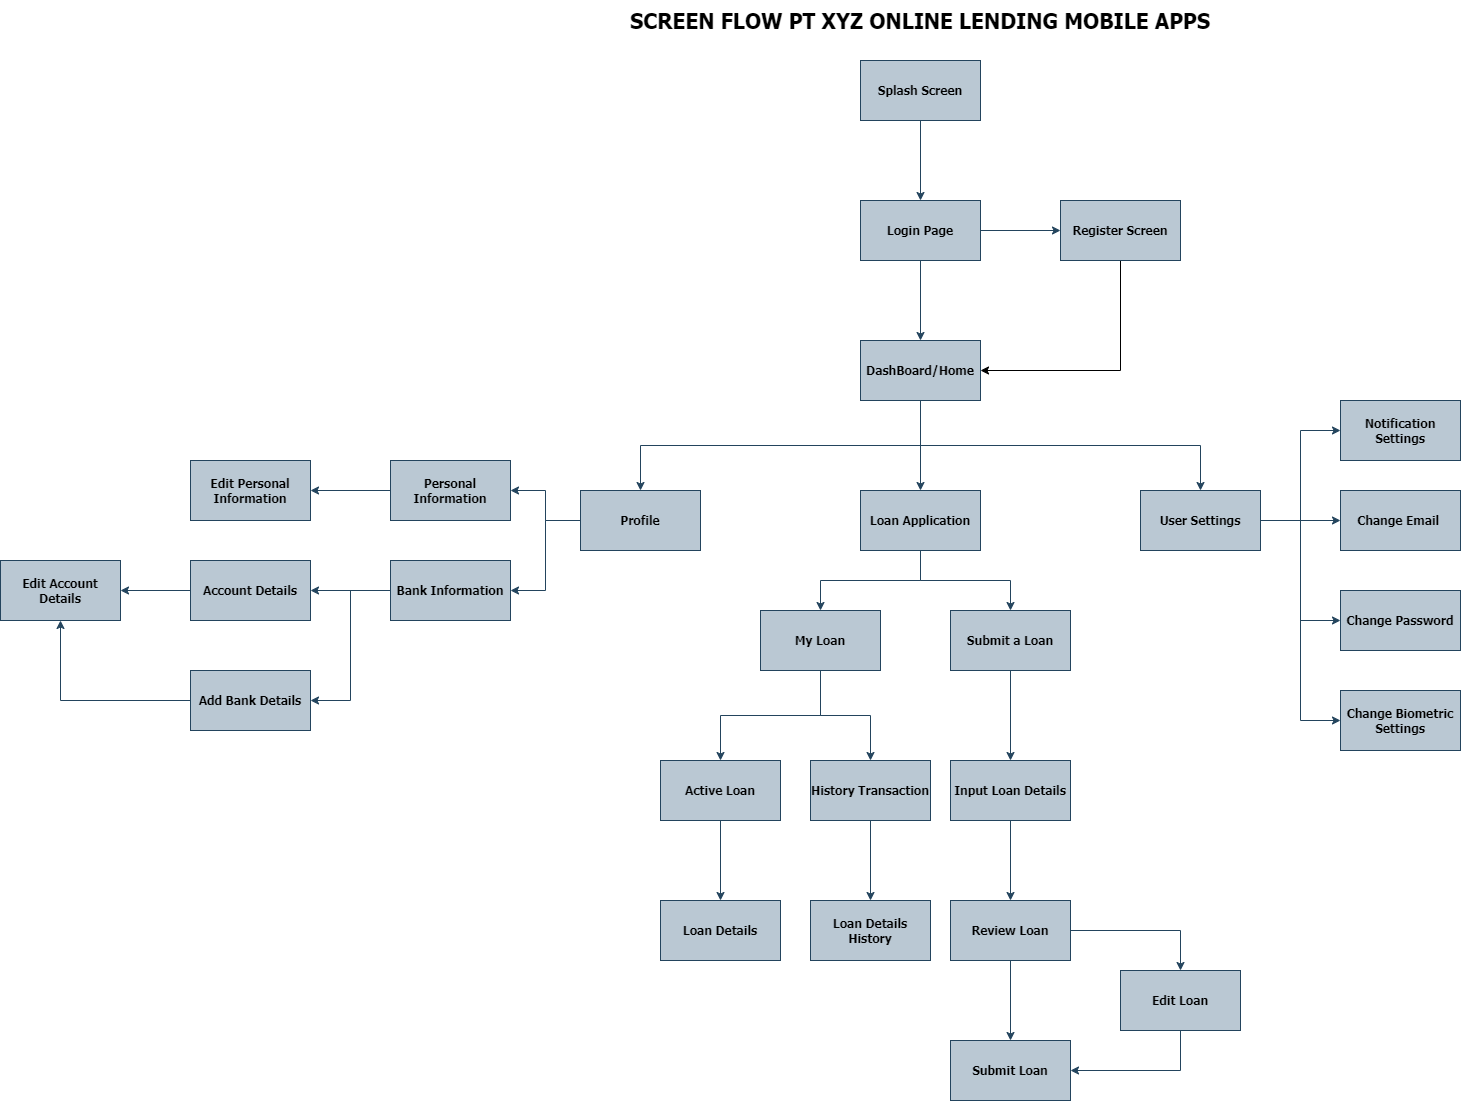

The diagram above was exported from draw.io. Its source (the exported page's mxGraphModel, read from the mxfile embedded in the PNG):
<mxGraphModel dx="2729" dy="860" grid="1" gridSize="10" guides="1" tooltips="1" connect="1" arrows="1" fold="1" page="1" pageScale="1" pageWidth="1100" pageHeight="850" background="none" math="0" shadow="0">
  <root>
    <object label="" id="0">
      <mxCell />
    </object>
    <mxCell id="1" parent="0" />
    <mxCell id="qgrMuH8vzN44tCoD5eCM-3" value="" style="edgeStyle=orthogonalEdgeStyle;rounded=0;orthogonalLoop=1;jettySize=auto;html=1;fillColor=#bac8d3;strokeColor=#23445d;fontFamily=Tahoma;fontStyle=1;fontSize=12;" edge="1" parent="1" source="qgrMuH8vzN44tCoD5eCM-1" target="qgrMuH8vzN44tCoD5eCM-2">
      <mxGeometry relative="1" as="geometry" />
    </mxCell>
    <mxCell id="qgrMuH8vzN44tCoD5eCM-5" value="" style="edgeStyle=orthogonalEdgeStyle;rounded=0;orthogonalLoop=1;jettySize=auto;html=1;fillColor=#bac8d3;strokeColor=#23445d;fontFamily=Tahoma;fontStyle=1;fontSize=12;" edge="1" parent="1" source="qgrMuH8vzN44tCoD5eCM-1" target="qgrMuH8vzN44tCoD5eCM-4">
      <mxGeometry relative="1" as="geometry" />
    </mxCell>
    <mxCell id="qgrMuH8vzN44tCoD5eCM-1" value="Login Page" style="rounded=0;whiteSpace=wrap;html=1;fillColor=#bac8d3;strokeColor=#23445d;fontFamily=Tahoma;fontStyle=1;fontSize=12;" vertex="1" parent="1">
      <mxGeometry x="490" y="200" width="120" height="60" as="geometry" />
    </mxCell>
    <mxCell id="qgrMuH8vzN44tCoD5eCM-18" style="edgeStyle=orthogonalEdgeStyle;rounded=0;orthogonalLoop=1;jettySize=auto;html=1;fillColor=#bac8d3;strokeColor=#23445d;fontFamily=Tahoma;fontStyle=1;fontSize=12;" edge="1" parent="1" source="qgrMuH8vzN44tCoD5eCM-2" target="qgrMuH8vzN44tCoD5eCM-8">
      <mxGeometry relative="1" as="geometry" />
    </mxCell>
    <mxCell id="qgrMuH8vzN44tCoD5eCM-19" style="edgeStyle=orthogonalEdgeStyle;rounded=0;orthogonalLoop=1;jettySize=auto;html=1;exitX=0.5;exitY=1;exitDx=0;exitDy=0;fillColor=#bac8d3;strokeColor=#23445d;fontFamily=Tahoma;fontStyle=1;fontSize=12;" edge="1" parent="1" source="qgrMuH8vzN44tCoD5eCM-2" target="qgrMuH8vzN44tCoD5eCM-12">
      <mxGeometry relative="1" as="geometry" />
    </mxCell>
    <mxCell id="qgrMuH8vzN44tCoD5eCM-20" style="edgeStyle=orthogonalEdgeStyle;rounded=0;orthogonalLoop=1;jettySize=auto;html=1;exitX=0.5;exitY=1;exitDx=0;exitDy=0;fillColor=#bac8d3;strokeColor=#23445d;fontFamily=Tahoma;fontStyle=1;fontSize=12;" edge="1" parent="1" source="qgrMuH8vzN44tCoD5eCM-2" target="qgrMuH8vzN44tCoD5eCM-11">
      <mxGeometry relative="1" as="geometry" />
    </mxCell>
    <mxCell id="qgrMuH8vzN44tCoD5eCM-2" value="DashBoard/Home" style="whiteSpace=wrap;html=1;rounded=0;fillColor=#bac8d3;strokeColor=#23445d;fontFamily=Tahoma;fontStyle=1;fontSize=12;" vertex="1" parent="1">
      <mxGeometry x="490" y="340" width="120" height="60" as="geometry" />
    </mxCell>
    <mxCell id="JGV8rAOEWnA3ox4t4Rdm-3" style="edgeStyle=orthogonalEdgeStyle;rounded=0;orthogonalLoop=1;jettySize=auto;html=1;exitX=0.5;exitY=1;exitDx=0;exitDy=0;entryX=1;entryY=0.5;entryDx=0;entryDy=0;" edge="1" parent="1" source="qgrMuH8vzN44tCoD5eCM-4" target="qgrMuH8vzN44tCoD5eCM-2">
      <mxGeometry relative="1" as="geometry" />
    </mxCell>
    <mxCell id="qgrMuH8vzN44tCoD5eCM-4" value="Register Screen" style="whiteSpace=wrap;html=1;rounded=0;fillColor=#bac8d3;strokeColor=#23445d;fontFamily=Tahoma;fontStyle=1;fontSize=12;" vertex="1" parent="1">
      <mxGeometry x="690" y="200" width="120" height="60" as="geometry" />
    </mxCell>
    <mxCell id="qgrMuH8vzN44tCoD5eCM-24" style="edgeStyle=orthogonalEdgeStyle;rounded=0;orthogonalLoop=1;jettySize=auto;html=1;fillColor=#bac8d3;strokeColor=#23445d;fontFamily=Tahoma;fontStyle=1;fontSize=12;" edge="1" parent="1" source="qgrMuH8vzN44tCoD5eCM-8" target="qgrMuH8vzN44tCoD5eCM-10">
      <mxGeometry relative="1" as="geometry" />
    </mxCell>
    <mxCell id="qgrMuH8vzN44tCoD5eCM-25" style="edgeStyle=orthogonalEdgeStyle;rounded=0;orthogonalLoop=1;jettySize=auto;html=1;exitX=0.5;exitY=1;exitDx=0;exitDy=0;fillColor=#bac8d3;strokeColor=#23445d;fontFamily=Tahoma;fontStyle=1;fontSize=12;" edge="1" parent="1" source="qgrMuH8vzN44tCoD5eCM-8" target="qgrMuH8vzN44tCoD5eCM-23">
      <mxGeometry relative="1" as="geometry" />
    </mxCell>
    <mxCell id="qgrMuH8vzN44tCoD5eCM-8" value="Loan Application" style="whiteSpace=wrap;html=1;rounded=0;fillColor=#bac8d3;strokeColor=#23445d;fontFamily=Tahoma;fontStyle=1;fontSize=12;" vertex="1" parent="1">
      <mxGeometry x="490" y="490" width="120" height="60" as="geometry" />
    </mxCell>
    <mxCell id="qgrMuH8vzN44tCoD5eCM-31" value="" style="edgeStyle=orthogonalEdgeStyle;rounded=0;orthogonalLoop=1;jettySize=auto;html=1;fillColor=#bac8d3;strokeColor=#23445d;fontFamily=Tahoma;fontStyle=1;fontSize=12;" edge="1" parent="1" source="qgrMuH8vzN44tCoD5eCM-10" target="qgrMuH8vzN44tCoD5eCM-30">
      <mxGeometry relative="1" as="geometry" />
    </mxCell>
    <mxCell id="qgrMuH8vzN44tCoD5eCM-10" value="Submit a Loan" style="whiteSpace=wrap;html=1;rounded=0;fillColor=#bac8d3;strokeColor=#23445d;fontFamily=Tahoma;fontStyle=1;fontSize=12;" vertex="1" parent="1">
      <mxGeometry x="580" y="610" width="120" height="60" as="geometry" />
    </mxCell>
    <mxCell id="qgrMuH8vzN44tCoD5eCM-55" style="edgeStyle=orthogonalEdgeStyle;rounded=0;orthogonalLoop=1;jettySize=auto;html=1;exitX=0;exitY=0.5;exitDx=0;exitDy=0;entryX=1;entryY=0.5;entryDx=0;entryDy=0;fillColor=#bac8d3;strokeColor=#23445d;fontFamily=Tahoma;fontStyle=1;fontSize=12;" edge="1" parent="1" source="qgrMuH8vzN44tCoD5eCM-11" target="qgrMuH8vzN44tCoD5eCM-52">
      <mxGeometry relative="1" as="geometry" />
    </mxCell>
    <mxCell id="qgrMuH8vzN44tCoD5eCM-56" style="edgeStyle=orthogonalEdgeStyle;rounded=0;orthogonalLoop=1;jettySize=auto;html=1;exitX=0;exitY=0.5;exitDx=0;exitDy=0;entryX=1;entryY=0.5;entryDx=0;entryDy=0;fillColor=#bac8d3;strokeColor=#23445d;fontFamily=Tahoma;fontStyle=1;fontSize=12;" edge="1" parent="1" source="qgrMuH8vzN44tCoD5eCM-11" target="qgrMuH8vzN44tCoD5eCM-54">
      <mxGeometry relative="1" as="geometry" />
    </mxCell>
    <mxCell id="qgrMuH8vzN44tCoD5eCM-11" value="Profile" style="whiteSpace=wrap;html=1;rounded=0;fillColor=#bac8d3;strokeColor=#23445d;fontFamily=Tahoma;fontStyle=1;fontSize=12;" vertex="1" parent="1">
      <mxGeometry x="210" y="490" width="120" height="60" as="geometry" />
    </mxCell>
    <mxCell id="qgrMuH8vzN44tCoD5eCM-46" value="" style="edgeStyle=orthogonalEdgeStyle;rounded=0;orthogonalLoop=1;jettySize=auto;html=1;fillColor=#bac8d3;strokeColor=#23445d;fontFamily=Tahoma;fontStyle=1;fontSize=12;" edge="1" parent="1" source="qgrMuH8vzN44tCoD5eCM-12" target="qgrMuH8vzN44tCoD5eCM-45">
      <mxGeometry relative="1" as="geometry" />
    </mxCell>
    <mxCell id="qgrMuH8vzN44tCoD5eCM-47" style="edgeStyle=orthogonalEdgeStyle;rounded=0;orthogonalLoop=1;jettySize=auto;html=1;exitX=1;exitY=0.5;exitDx=0;exitDy=0;entryX=0;entryY=0.5;entryDx=0;entryDy=0;fillColor=#bac8d3;strokeColor=#23445d;fontFamily=Tahoma;fontStyle=1;fontSize=12;" edge="1" parent="1" source="qgrMuH8vzN44tCoD5eCM-12" target="qgrMuH8vzN44tCoD5eCM-43">
      <mxGeometry relative="1" as="geometry" />
    </mxCell>
    <mxCell id="qgrMuH8vzN44tCoD5eCM-50" style="edgeStyle=orthogonalEdgeStyle;rounded=0;orthogonalLoop=1;jettySize=auto;html=1;exitX=1;exitY=0.5;exitDx=0;exitDy=0;entryX=0;entryY=0.5;entryDx=0;entryDy=0;fillColor=#bac8d3;strokeColor=#23445d;fontFamily=Tahoma;fontStyle=1;fontSize=12;" edge="1" parent="1" source="qgrMuH8vzN44tCoD5eCM-12" target="qgrMuH8vzN44tCoD5eCM-49">
      <mxGeometry relative="1" as="geometry" />
    </mxCell>
    <mxCell id="qgrMuH8vzN44tCoD5eCM-51" style="edgeStyle=orthogonalEdgeStyle;rounded=0;orthogonalLoop=1;jettySize=auto;html=1;exitX=1;exitY=0.5;exitDx=0;exitDy=0;entryX=0;entryY=0.5;entryDx=0;entryDy=0;fillColor=#bac8d3;strokeColor=#23445d;fontFamily=Tahoma;fontStyle=1;fontSize=12;" edge="1" parent="1" source="qgrMuH8vzN44tCoD5eCM-12" target="qgrMuH8vzN44tCoD5eCM-48">
      <mxGeometry relative="1" as="geometry" />
    </mxCell>
    <mxCell id="qgrMuH8vzN44tCoD5eCM-12" value="User Settings" style="rounded=0;whiteSpace=wrap;html=1;fillColor=#bac8d3;strokeColor=#23445d;fontFamily=Tahoma;fontStyle=1;fontSize=12;" vertex="1" parent="1">
      <mxGeometry x="770" y="490" width="120" height="60" as="geometry" />
    </mxCell>
    <mxCell id="qgrMuH8vzN44tCoD5eCM-16" style="edgeStyle=orthogonalEdgeStyle;rounded=0;orthogonalLoop=1;jettySize=auto;html=1;exitX=0.5;exitY=1;exitDx=0;exitDy=0;fillColor=#bac8d3;strokeColor=#23445d;fontFamily=Tahoma;fontStyle=1;fontSize=12;" edge="1" parent="1" source="qgrMuH8vzN44tCoD5eCM-14" target="qgrMuH8vzN44tCoD5eCM-1">
      <mxGeometry relative="1" as="geometry" />
    </mxCell>
    <mxCell id="qgrMuH8vzN44tCoD5eCM-14" value="Splash Screen" style="whiteSpace=wrap;html=1;rounded=0;fillColor=#bac8d3;strokeColor=#23445d;fontFamily=Tahoma;fontStyle=1;fontSize=12;" vertex="1" parent="1">
      <mxGeometry x="490" y="60" width="120" height="60" as="geometry" />
    </mxCell>
    <mxCell id="qgrMuH8vzN44tCoD5eCM-27" value="" style="edgeStyle=orthogonalEdgeStyle;rounded=0;orthogonalLoop=1;jettySize=auto;html=1;exitX=0.5;exitY=1;exitDx=0;exitDy=0;fillColor=#bac8d3;strokeColor=#23445d;fontFamily=Tahoma;fontStyle=1;fontSize=12;" edge="1" parent="1" source="qgrMuH8vzN44tCoD5eCM-23" target="qgrMuH8vzN44tCoD5eCM-26">
      <mxGeometry relative="1" as="geometry" />
    </mxCell>
    <mxCell id="qgrMuH8vzN44tCoD5eCM-29" style="edgeStyle=orthogonalEdgeStyle;rounded=0;orthogonalLoop=1;jettySize=auto;html=1;exitX=0.5;exitY=1;exitDx=0;exitDy=0;entryX=0.5;entryY=0;entryDx=0;entryDy=0;fillColor=#bac8d3;strokeColor=#23445d;fontFamily=Tahoma;fontStyle=1;fontSize=12;" edge="1" parent="1" source="qgrMuH8vzN44tCoD5eCM-23" target="qgrMuH8vzN44tCoD5eCM-28">
      <mxGeometry relative="1" as="geometry" />
    </mxCell>
    <mxCell id="qgrMuH8vzN44tCoD5eCM-23" value="My Loan" style="whiteSpace=wrap;html=1;rounded=0;fillColor=#bac8d3;strokeColor=#23445d;fontFamily=Tahoma;fontStyle=1;fontSize=12;" vertex="1" parent="1">
      <mxGeometry x="390" y="610" width="120" height="60" as="geometry" />
    </mxCell>
    <mxCell id="qgrMuH8vzN44tCoD5eCM-40" value="" style="edgeStyle=orthogonalEdgeStyle;rounded=0;orthogonalLoop=1;jettySize=auto;html=1;fillColor=#bac8d3;strokeColor=#23445d;fontFamily=Tahoma;fontStyle=1;fontSize=12;" edge="1" parent="1" source="qgrMuH8vzN44tCoD5eCM-26" target="qgrMuH8vzN44tCoD5eCM-39">
      <mxGeometry relative="1" as="geometry" />
    </mxCell>
    <mxCell id="qgrMuH8vzN44tCoD5eCM-26" value="Active Loan" style="whiteSpace=wrap;html=1;rounded=0;fillColor=#bac8d3;strokeColor=#23445d;fontFamily=Tahoma;fontStyle=1;fontSize=12;" vertex="1" parent="1">
      <mxGeometry x="290" y="760" width="120" height="60" as="geometry" />
    </mxCell>
    <mxCell id="qgrMuH8vzN44tCoD5eCM-42" value="" style="edgeStyle=orthogonalEdgeStyle;rounded=0;orthogonalLoop=1;jettySize=auto;html=1;fillColor=#bac8d3;strokeColor=#23445d;fontFamily=Tahoma;fontStyle=1;fontSize=12;" edge="1" parent="1" source="qgrMuH8vzN44tCoD5eCM-28" target="qgrMuH8vzN44tCoD5eCM-41">
      <mxGeometry relative="1" as="geometry" />
    </mxCell>
    <mxCell id="qgrMuH8vzN44tCoD5eCM-28" value="History Transaction" style="whiteSpace=wrap;html=1;rounded=0;fillColor=#bac8d3;strokeColor=#23445d;fontFamily=Tahoma;fontStyle=1;fontSize=12;" vertex="1" parent="1">
      <mxGeometry x="440" y="760" width="120" height="60" as="geometry" />
    </mxCell>
    <mxCell id="qgrMuH8vzN44tCoD5eCM-33" value="" style="edgeStyle=orthogonalEdgeStyle;rounded=0;orthogonalLoop=1;jettySize=auto;html=1;fillColor=#bac8d3;strokeColor=#23445d;fontFamily=Tahoma;fontStyle=1;fontSize=12;" edge="1" parent="1" source="qgrMuH8vzN44tCoD5eCM-30" target="qgrMuH8vzN44tCoD5eCM-32">
      <mxGeometry relative="1" as="geometry" />
    </mxCell>
    <mxCell id="qgrMuH8vzN44tCoD5eCM-30" value="Input Loan Details" style="whiteSpace=wrap;html=1;rounded=0;fillColor=#bac8d3;strokeColor=#23445d;fontFamily=Tahoma;fontStyle=1;fontSize=12;" vertex="1" parent="1">
      <mxGeometry x="580" y="760" width="120" height="60" as="geometry" />
    </mxCell>
    <mxCell id="qgrMuH8vzN44tCoD5eCM-35" value="" style="edgeStyle=orthogonalEdgeStyle;rounded=0;orthogonalLoop=1;jettySize=auto;html=1;fillColor=#bac8d3;strokeColor=#23445d;fontFamily=Tahoma;fontStyle=1;fontSize=12;" edge="1" parent="1" source="qgrMuH8vzN44tCoD5eCM-32" target="qgrMuH8vzN44tCoD5eCM-34">
      <mxGeometry relative="1" as="geometry" />
    </mxCell>
    <mxCell id="qgrMuH8vzN44tCoD5eCM-37" value="" style="edgeStyle=orthogonalEdgeStyle;rounded=0;orthogonalLoop=1;jettySize=auto;html=1;fillColor=#bac8d3;strokeColor=#23445d;fontFamily=Tahoma;fontStyle=1;fontSize=12;" edge="1" parent="1" source="qgrMuH8vzN44tCoD5eCM-32" target="qgrMuH8vzN44tCoD5eCM-36">
      <mxGeometry relative="1" as="geometry" />
    </mxCell>
    <mxCell id="qgrMuH8vzN44tCoD5eCM-32" value="Review Loan" style="whiteSpace=wrap;html=1;rounded=0;fillColor=#bac8d3;strokeColor=#23445d;fontFamily=Tahoma;fontStyle=1;fontSize=12;" vertex="1" parent="1">
      <mxGeometry x="580" y="900" width="120" height="60" as="geometry" />
    </mxCell>
    <mxCell id="qgrMuH8vzN44tCoD5eCM-34" value="Submit Loan" style="whiteSpace=wrap;html=1;rounded=0;fillColor=#bac8d3;strokeColor=#23445d;fontFamily=Tahoma;fontStyle=1;fontSize=12;" vertex="1" parent="1">
      <mxGeometry x="580" y="1040" width="120" height="60" as="geometry" />
    </mxCell>
    <mxCell id="qgrMuH8vzN44tCoD5eCM-38" style="edgeStyle=orthogonalEdgeStyle;rounded=0;orthogonalLoop=1;jettySize=auto;html=1;exitX=0.5;exitY=1;exitDx=0;exitDy=0;entryX=1;entryY=0.5;entryDx=0;entryDy=0;fillColor=#bac8d3;strokeColor=#23445d;fontFamily=Tahoma;fontStyle=1;fontSize=12;" edge="1" parent="1" source="qgrMuH8vzN44tCoD5eCM-36" target="qgrMuH8vzN44tCoD5eCM-34">
      <mxGeometry relative="1" as="geometry" />
    </mxCell>
    <mxCell id="qgrMuH8vzN44tCoD5eCM-36" value="Edit Loan" style="whiteSpace=wrap;html=1;rounded=0;fillColor=#bac8d3;strokeColor=#23445d;fontFamily=Tahoma;fontStyle=1;fontSize=12;" vertex="1" parent="1">
      <mxGeometry x="750" y="970" width="120" height="60" as="geometry" />
    </mxCell>
    <mxCell id="qgrMuH8vzN44tCoD5eCM-39" value="Loan Details" style="whiteSpace=wrap;html=1;rounded=0;fillColor=#bac8d3;strokeColor=#23445d;fontFamily=Tahoma;fontStyle=1;fontSize=12;" vertex="1" parent="1">
      <mxGeometry x="290" y="900" width="120" height="60" as="geometry" />
    </mxCell>
    <mxCell id="qgrMuH8vzN44tCoD5eCM-41" value="Loan Details History" style="whiteSpace=wrap;html=1;rounded=0;fillColor=#bac8d3;strokeColor=#23445d;fontFamily=Tahoma;fontStyle=1;fontSize=12;" vertex="1" parent="1">
      <mxGeometry x="440" y="900" width="120" height="60" as="geometry" />
    </mxCell>
    <mxCell id="qgrMuH8vzN44tCoD5eCM-43" value="Notification Settings" style="whiteSpace=wrap;html=1;rounded=0;fillColor=#bac8d3;strokeColor=#23445d;fontFamily=Tahoma;fontStyle=1;fontSize=12;" vertex="1" parent="1">
      <mxGeometry x="970" y="400" width="120" height="60" as="geometry" />
    </mxCell>
    <mxCell id="qgrMuH8vzN44tCoD5eCM-45" value="Change Email&amp;nbsp;" style="whiteSpace=wrap;html=1;rounded=0;fillColor=#bac8d3;strokeColor=#23445d;fontFamily=Tahoma;fontStyle=1;fontSize=12;" vertex="1" parent="1">
      <mxGeometry x="970" y="490" width="120" height="60" as="geometry" />
    </mxCell>
    <mxCell id="qgrMuH8vzN44tCoD5eCM-48" value="Change Biometric Settings" style="whiteSpace=wrap;html=1;rounded=0;fillColor=#bac8d3;strokeColor=#23445d;fontFamily=Tahoma;fontStyle=1;fontSize=12;" vertex="1" parent="1">
      <mxGeometry x="970" y="690" width="120" height="60" as="geometry" />
    </mxCell>
    <mxCell id="qgrMuH8vzN44tCoD5eCM-49" value="Change Password" style="whiteSpace=wrap;html=1;rounded=0;fillColor=#bac8d3;strokeColor=#23445d;fontFamily=Tahoma;fontStyle=1;fontSize=12;" vertex="1" parent="1">
      <mxGeometry x="970" y="590" width="120" height="60" as="geometry" />
    </mxCell>
    <mxCell id="qgrMuH8vzN44tCoD5eCM-58" value="" style="edgeStyle=orthogonalEdgeStyle;rounded=0;orthogonalLoop=1;jettySize=auto;html=1;fillColor=#bac8d3;strokeColor=#23445d;fontFamily=Tahoma;fontStyle=1;fontSize=12;" edge="1" parent="1" source="qgrMuH8vzN44tCoD5eCM-52" target="qgrMuH8vzN44tCoD5eCM-57">
      <mxGeometry relative="1" as="geometry" />
    </mxCell>
    <mxCell id="qgrMuH8vzN44tCoD5eCM-52" value="Personal Information" style="whiteSpace=wrap;html=1;rounded=0;fillColor=#bac8d3;strokeColor=#23445d;fontFamily=Tahoma;fontStyle=1;fontSize=12;" vertex="1" parent="1">
      <mxGeometry x="20" y="460" width="120" height="60" as="geometry" />
    </mxCell>
    <mxCell id="qgrMuH8vzN44tCoD5eCM-60" value="" style="edgeStyle=orthogonalEdgeStyle;rounded=0;orthogonalLoop=1;jettySize=auto;html=1;fillColor=#bac8d3;strokeColor=#23445d;fontFamily=Tahoma;fontStyle=1;fontSize=12;" edge="1" parent="1" source="qgrMuH8vzN44tCoD5eCM-54" target="qgrMuH8vzN44tCoD5eCM-59">
      <mxGeometry relative="1" as="geometry" />
    </mxCell>
    <mxCell id="qgrMuH8vzN44tCoD5eCM-62" style="edgeStyle=orthogonalEdgeStyle;rounded=0;orthogonalLoop=1;jettySize=auto;html=1;exitX=0;exitY=0.5;exitDx=0;exitDy=0;entryX=1;entryY=0.5;entryDx=0;entryDy=0;fillColor=#bac8d3;strokeColor=#23445d;fontFamily=Tahoma;fontStyle=1;fontSize=12;" edge="1" parent="1" source="qgrMuH8vzN44tCoD5eCM-54" target="qgrMuH8vzN44tCoD5eCM-61">
      <mxGeometry relative="1" as="geometry" />
    </mxCell>
    <mxCell id="qgrMuH8vzN44tCoD5eCM-54" value="Bank Information" style="whiteSpace=wrap;html=1;rounded=0;fillColor=#bac8d3;strokeColor=#23445d;fontFamily=Tahoma;fontStyle=1;fontSize=12;" vertex="1" parent="1">
      <mxGeometry x="20" y="560" width="120" height="60" as="geometry" />
    </mxCell>
    <mxCell id="qgrMuH8vzN44tCoD5eCM-57" value="Edit Personal Information" style="whiteSpace=wrap;html=1;rounded=0;fillColor=#bac8d3;strokeColor=#23445d;fontFamily=Tahoma;fontStyle=1;fontSize=12;" vertex="1" parent="1">
      <mxGeometry x="-180" y="460" width="120" height="60" as="geometry" />
    </mxCell>
    <mxCell id="qgrMuH8vzN44tCoD5eCM-64" value="" style="edgeStyle=orthogonalEdgeStyle;rounded=0;orthogonalLoop=1;jettySize=auto;html=1;fillColor=#bac8d3;strokeColor=#23445d;fontFamily=Tahoma;fontStyle=1;fontSize=12;" edge="1" parent="1" source="qgrMuH8vzN44tCoD5eCM-59" target="qgrMuH8vzN44tCoD5eCM-63">
      <mxGeometry relative="1" as="geometry" />
    </mxCell>
    <mxCell id="qgrMuH8vzN44tCoD5eCM-59" value="Account Details" style="whiteSpace=wrap;html=1;rounded=0;fillColor=#bac8d3;strokeColor=#23445d;fontFamily=Tahoma;fontStyle=1;fontSize=12;" vertex="1" parent="1">
      <mxGeometry x="-180" y="560" width="120" height="60" as="geometry" />
    </mxCell>
    <mxCell id="qgrMuH8vzN44tCoD5eCM-65" style="edgeStyle=orthogonalEdgeStyle;rounded=0;orthogonalLoop=1;jettySize=auto;html=1;exitX=0;exitY=0.5;exitDx=0;exitDy=0;entryX=0.5;entryY=1;entryDx=0;entryDy=0;fillColor=#bac8d3;strokeColor=#23445d;fontFamily=Tahoma;fontStyle=1;fontSize=12;" edge="1" parent="1" source="qgrMuH8vzN44tCoD5eCM-61" target="qgrMuH8vzN44tCoD5eCM-63">
      <mxGeometry relative="1" as="geometry" />
    </mxCell>
    <mxCell id="qgrMuH8vzN44tCoD5eCM-61" value="Add Bank Details" style="whiteSpace=wrap;html=1;rounded=0;fillColor=#bac8d3;strokeColor=#23445d;fontFamily=Tahoma;fontStyle=1;fontSize=12;" vertex="1" parent="1">
      <mxGeometry x="-180" y="670" width="120" height="60" as="geometry" />
    </mxCell>
    <mxCell id="qgrMuH8vzN44tCoD5eCM-63" value="Edit Account Details" style="whiteSpace=wrap;html=1;rounded=0;fillColor=#bac8d3;strokeColor=#23445d;fontFamily=Tahoma;fontStyle=1;fontSize=12;" vertex="1" parent="1">
      <mxGeometry x="-370" y="560" width="120" height="60" as="geometry" />
    </mxCell>
    <mxCell id="JGV8rAOEWnA3ox4t4Rdm-2" value="SCREEN FLOW PT XYZ ONLINE LENDING MOBILE APPS" style="text;html=1;strokeColor=none;fillColor=none;align=center;verticalAlign=middle;whiteSpace=wrap;rounded=0;fontStyle=1;fontFamily=Tahoma;fontSize=21;" vertex="1" parent="1">
      <mxGeometry x="230" width="640" height="40" as="geometry" />
    </mxCell>
  </root>
</mxGraphModel>